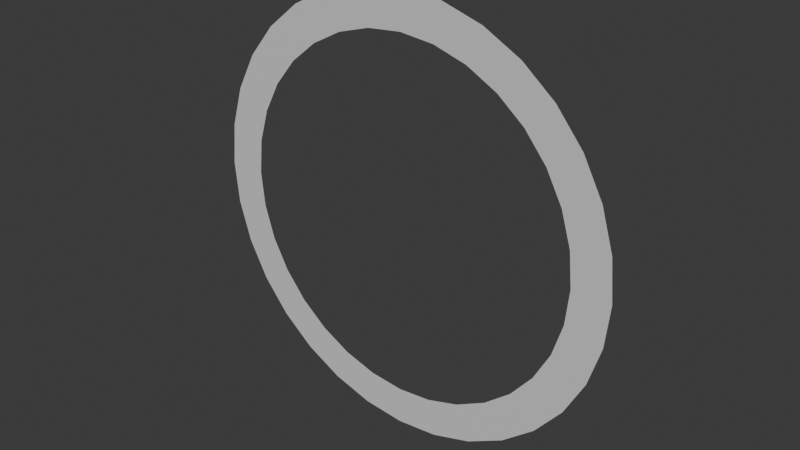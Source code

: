# Source: PenaltyAreaBasic.blend  (saved by Blender 4.3.34; exported with 4.5.12 LTS)
import bpy
from mathutils import Matrix  # noqa: F401  (used for matrix-valued properties, if any)

bpy.ops.wm.read_factory_settings(use_empty=True)
scene = bpy.context.scene
scene.name = 'Scene'

# ---- collections
col_collection = bpy.data.collections.new('Collection'); scene.collection.children.link(col_collection)

# ---- materials (node trees are filled in below, after node groups)
mat_white = bpy.data.materials.new('White')

# ---- material node trees
mat_white.use_nodes = True; mat_white.node_tree.nodes.clear()
_N = mat_white.node_tree.nodes; _L = mat_white.node_tree.links
n0 = _N.new('ShaderNodeBsdfPrincipled'); n0.name = 'Principled BSDF'; n0.location = (10, 300)
n0.inputs[0].default_value = (0.712, 0.712, 0.712, 1.0)
n1 = _N.new('ShaderNodeOutputMaterial'); n1.name = 'Material Output'; n1.location = (300, 300)
_L.new(n0.outputs[0], n1.inputs[0])
n1.is_active_output = True

# ---- world
world_world = bpy.data.worlds.new('World'); scene.world = world_world
world_world.use_nodes = True; world_world.node_tree.nodes.clear()
_N = world_world.node_tree.nodes; _L = world_world.node_tree.links
n0 = _N.new('ShaderNodeOutputWorld'); n0.name = 'World Output'; n0.location = (300, 300)
n1 = _N.new('ShaderNodeBackground'); n1.name = 'Background'; n1.location = (10, 300)
n1.inputs[0].default_value = (0.05088, 0.05088, 0.05088, 1.0)
_L.new(n1.outputs[0], n0.inputs[0])
n0.is_active_output = True
world_world.color = (0.05088, 0.05088, 0.05088)
world_world.sun_shadow_jitter_overblur = 0.0

# ---- meshes
me_cylinder = bpy.data.meshes.new('Cylinder')
me_cylinder.from_pydata([(-7.5, 0.0, -5.662e-07), (-7.356, 0.0, -1.463), (-6.929, 0.0, -2.87), (-6.236, 0.0, -4.167), (-5.303, 0.0, -5.303), (-4.167, 0.0, -6.236), (-2.87, 0.0, -6.929), (-1.463, 0.0, -7.356), (8.762e-06, 0.0, -7.5), (1.463, 0.0, -7.356), (2.87, 0.0, -6.929), (4.167, 0.0, -6.236), (5.303, 0.0, -5.303), (6.236, 0.0, -4.167), (6.929, 0.0, -2.87), (7.356, 0.0, -1.463), (7.5, 0.0, 5.662e-07), (7.356, 0.0, 1.463), (6.929, 0.0, 2.87), (6.236, 0.0, 4.167), (5.303, 0.0, 5.303), (4.167, 0.0, 6.236), (2.87, 0.0, 6.929), (1.463, 0.0, 7.356), (7.63e-06, 0.0, 7.5), (-1.463, 0.0, 7.356), (-2.87, 0.0, 6.929), (-4.167, 0.0, 6.236), (-5.303, 0.0, 5.303), (-6.236, 0.0, 4.167), (-6.929, 0.0, 2.87), (-7.356, 0.0, 1.463), (-6.181, 0.0, -4.667e-07), (-6.062, 0.0, -1.206), (-5.711, 0.0, -2.365), (-5.139, 0.0, -3.434), (-4.371, 0.0, -4.371), (-3.434, 0.0, -5.139), (-2.365, 0.0, -5.711), (-1.206, 0.0, -6.062), (8.663e-06, 0.0, -6.181), (1.206, 0.0, -6.062), (2.365, 0.0, -5.711), (3.434, 0.0, -5.139), (4.371, 0.0, -4.371), (5.139, 0.0, -3.434), (5.711, 0.0, -2.365), (6.062, 0.0, -1.206), (6.181, 0.0, 4.667e-07), (6.062, 0.0, 1.206), (5.711, 0.0, 2.365), (5.139, 0.0, 3.434), (4.371, 0.0, 4.371), (3.434, 0.0, 5.139), (2.365, 0.0, 5.711), (1.206, 0.0, 6.062), (7.729e-06, 0.0, 6.181), (-1.206, 0.0, 6.062), (-2.365, 0.0, 5.711), (-3.434, 0.0, 5.139), (-4.371, 0.0, 4.371), (-5.139, 0.0, 3.434), (-5.711, 0.0, 2.365), (-6.062, 0.0, 1.206)], [], [(32, 33, 1, 0), (33, 34, 2, 1), (34, 35, 3, 2), (35, 36, 4, 3), (36, 37, 5, 4), (37, 38, 6, 5), (38, 39, 7, 6), (39, 40, 8, 7), (40, 41, 9, 8), (41, 42, 10, 9), (42, 43, 11, 10), (43, 44, 12, 11), (44, 45, 13, 12), (45, 46, 14, 13), (46, 47, 15, 14), (47, 48, 16, 15), (48, 49, 17, 16), (49, 50, 18, 17), (50, 51, 19, 18), (51, 52, 20, 19), (52, 53, 21, 20), (53, 54, 22, 21), (54, 55, 23, 22), (55, 56, 24, 23), (56, 57, 25, 24), (57, 58, 26, 25), (58, 59, 27, 26), (59, 60, 28, 27), (60, 61, 29, 28), (61, 62, 30, 29), (62, 63, 31, 30), (63, 32, 0, 31)])
_uv = me_cylinder.uv_layers.new(name='UVMap')
_uv.uv.foreach_set('vector', [0.0, 0.0, 0.0, 0.0, 0.0, 0.0, 0.0, 0.0, 0.0, 0.0, 0.0, 0.0, 0.0, 0.0, 0.0, 0.0, 0.0, 0.0, 0.0, 0.0, 0.0, 0.0, 0.0, 0.0, 0.0, 0.0, 0.0, 0.0, 0.0, 0.0, 0.0, 0.0, 0.0, 0.0, 0.0, 0.0, 0.0, 0.0, 0.0, 0.0, 0.0, 0.0, 0.0, 0.0, 0.0, 0.0, 0.0, 0.0, 0.0, 0.0, 0.0, 0.0, 0.0, 0.0, 0.0, 0.0, 0.0, 0.0, 0.0, 0.0, 0.0, 0.0, 0.0, 0.0, 0.0, 0.0, 0.0, 0.0, 0.0, 0.0, 0.0, 0.0, 0.0, 0.0, 0.0, 0.0, 0.0, 0.0, 0.0, 0.0, 0.0, 0.0, 0.0, 0.0, 0.0, 0.0, 0.0, 0.0, 0.0, 0.0, 0.0, 0.0, 0.0, 0.0, 0.0, 0.0, 0.0, 0.0, 0.0, 0.0, 0.0, 0.0, 0.0, 0.0, 0.0, 0.0, 0.0, 0.0, 0.0, 0.0, 0.0, 0.0, 0.0, 0.0, 0.0, 0.0, 0.0, 0.0, 0.0, 0.0, 0.0, 0.0, 0.0, 0.0, 0.0, 0.0, 0.0, 0.0, 0.0, 0.0, 0.0, 0.0, 0.0, 0.0, 0.0, 0.0, 0.0, 0.0, 0.0, 0.0, 0.0, 0.0, 0.0, 0.0, 0.0, 0.0, 0.0, 0.0, 0.0, 0.0, 0.0, 0.0, 0.0, 0.0, 0.0, 0.0, 0.0, 0.0, 0.0, 0.0, 0.0, 0.0, 0.0, 0.0, 0.0, 0.0, 0.0, 0.0, 0.0, 0.0, 0.0, 0.0, 0.0, 0.0, 0.0, 0.0, 0.0, 0.0, 0.0, 0.0, 0.0, 0.0, 0.0, 0.0, 0.0, 0.0, 0.0, 0.0, 0.0, 0.0, 0.0, 0.0, 0.0, 0.0, 0.0, 0.0, 0.0, 0.0, 0.0, 0.0, 0.0, 0.0, 0.0, 0.0, 0.0, 0.0, 0.0, 0.0, 0.0, 0.0, 0.0, 0.0, 0.0, 0.0, 0.0, 0.0, 0.0, 0.0, 0.0, 0.0, 0.0, 0.0, 0.0, 0.0, 0.0, 0.0, 0.0, 0.0, 0.0, 0.0, 0.0, 0.0, 0.0, 0.0, 0.0, 0.0, 0.0, 0.0, 0.0, 0.0, 0.0, 0.0, 0.0, 0.0, 0.0, 0.0, 0.0, 0.0, 0.0, 0.0, 0.0, 0.0, 0.0, 0.0, 0.0, 0.0])
me_cylinder.materials.append(mat_white)
me_cylinder.update()

# ---- objects
ob_cylinder = bpy.data.objects.new('Cylinder', me_cylinder)

# ---- transforms, parenting, visibility, modifiers, constraints
ob_cylinder.location = (0.0, 0.0, 0.0)

# ---- collection membership
col_collection.objects.link(ob_cylinder)

# ---- scene / render settings (as saved in the file)
scene.frame_start = 1; scene.frame_end = 250; scene.frame_set(1)
scene.render.engine = 'BLENDER_EEVEE_NEXT'
bpy.context.view_layer.update()

# ---- added for rendering (the .blend has no active camera and no usable light): camera, sun
cam_auto = bpy.data.cameras.new('AutoCamera')
cam_auto.lens = 50.0
cam_auto.sensor_width = 36.0
cam_auto.clip_end = 1000.0
ob_auto_camera = bpy.data.objects.new('AutoCamera', cam_auto)
scene.collection.objects.link(ob_auto_camera)
ob_auto_camera.location = (19.627, -23.5524, 15.7016)
ob_auto_camera.rotation_euler = (1.09748, -7.21219e-08, 0.694738)
scene.camera = ob_auto_camera
light_auto_sun = bpy.data.lights.new('AutoSun', 'SUN')
light_auto_sun.energy = 3.0
light_auto_sun.angle = 0.0523599
ob_auto_sun = bpy.data.objects.new('AutoSun', light_auto_sun)
scene.collection.objects.link(ob_auto_sun)
ob_auto_sun.rotation_euler = (0.872665, 0.174533, 0.523599)
bpy.context.view_layer.update()
